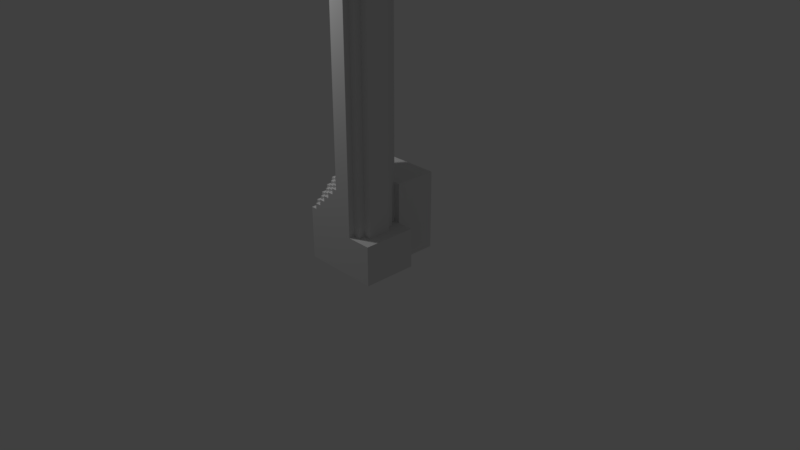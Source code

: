 # Source: building5.blend  (saved by Blender 2.78.0; exported with 4.5.12 LTS)
import bpy
from mathutils import Matrix  # noqa: F401  (used for matrix-valued properties, if any)

bpy.ops.wm.read_factory_settings(use_empty=True)
scene = bpy.context.scene
scene.name = 'Scene'

# ---- collections
col_collection_1 = bpy.data.collections.new('Collection 1'); scene.collection.children.link(col_collection_1)

# ---- materials (node trees are filled in below, after node groups)
mat_material_001 = bpy.data.materials.new('Material.001')
mat_material_001.alpha_threshold = 0.0
mat_material_001.use_transparent_shadow = False
mat_material_001.roughness = 0.5
mat_material_001.specular_intensity = 0.816

# ---- material node trees

# ---- world
world_world = bpy.data.worlds.new('World'); scene.world = world_world
world_world.color = (0.05088, 0.05088, 0.05088)
world_world.use_sun_shadow = False
world_world.sun_shadow_jitter_overblur = 0.0
world_world.cycles.sampling_method = 'MANUAL'

# ---- cameras
cam_camera = bpy.data.cameras.new('Camera')
cam_camera.clip_end = 100.0
cam_camera.lens = 35.0
cam_camera.sensor_width = 32.0
cam_camera.sensor_height = 18.0
cam_camera.ortho_scale = 7.314
cam_camera.dof.focus_distance = 0.0
cam_camera.dof.aperture_fstop = 128.0

# ---- lights
light_lamp = bpy.data.lights.new('Lamp', 'POINT')
light_lamp.transmission_factor = 0.0
light_lamp.cutoff_distance = 30.0
light_lamp.energy = 100.0
light_lamp.shadow_buffer_clip_start = 1.001
light_lamp.shadow_soft_size = 0.1
light_lamp.shadow_maximum_resolution = 0.006
light_lamp.use_absolute_resolution = True

# ---- meshes
me_trumptowerny = bpy.data.meshes.new('TrumpTowerNY')
me_trumptowerny.from_pydata([(-165.1, 403.0, 8.744), (-165.1, 403.0, -24.28), (-165.1, 433.5, 8.744), (-165.1, 433.5, -24.28), (-132.1, 403.0, -24.28), (-132.1, 433.5, -24.28), (-132.1, 403.0, -57.3), (-132.1, 433.5, -57.3), (-99.06, 403.0, -57.3), (-99.06, 433.5, -57.3), (-99.06, 403.0, -90.32), (-99.06, 433.5, -90.32), (-66.04, 403.0, -90.32), (-66.04, 433.5, -90.32), (-66.04, 403.0, -123.3), (-66.04, 433.5, -123.3), (-33.02, 403.0, -123.3), (-33.02, 433.5, -123.3), (-33.02, 403.0, -156.4), (-33.02, 433.5, -156.4), (-198.1, 433.5, 8.744), (-198.1, 433.5, -24.28), (-165.1, 433.5, -57.3), (-132.1, 433.5, -90.32), (-99.06, 433.5, -123.3), (-66.04, 433.5, -156.4), (1.828e-11, 403.0, -156.4), (1.828e-11, 433.5, -156.4), (1.859e-11, 433.5, -184.3), (-33.02, 433.5, -184.3), (-198.1, 1687.0, -24.28), (-198.1, 1687.0, 8.744), (-165.1, 1687.0, -24.28), (-165.1, 1687.0, -57.3), (-132.1, 1687.0, -57.3), (-132.1, 1687.0, -90.32), (-99.06, 1687.0, -90.32), (-99.06, 1687.0, -123.3), (-66.04, 1687.0, -123.3), (-66.04, 1687.0, -156.4), (-33.02, 1687.0, -156.4), (-33.02, 1687.0, -184.3), (1.137e-13, 1687.0, -184.3), (-132.1, 372.5, 8.744), (-132.1, 372.5, -24.28), (-132.1, 403.0, 8.744), (-33.02, 372.5, -123.3), (1.791e-11, 372.5, -123.3), (1.791e-11, 403.0, -123.3), (-33.02, 372.5, -90.32), (-33.02, 403.0, -90.32), (-66.04, 372.5, -90.32), (-66.04, 372.5, -57.3), (-66.04, 403.0, -57.3), (-99.06, 372.5, -57.3), (-99.06, 372.5, -24.28), (-99.06, 403.0, -24.28), (-287.0, 210.8, -316.4), (-287.0, 210.8, -405.3), (-287.0, 0.0, -316.4), (-287.0, 0.0, -405.3), (2.105e-11, 0.0, -405.3), (2.103e-11, 210.8, -405.3), (-190.5, 210.8, -349.4), (-66.04, 210.8, -349.4), (-33.02, 210.8, -311.3), (-66.04, 210.8, -311.3), (-287.0, 210.8, -283.4), (-238.8, 210.8, -316.4), (-238.8, 210.8, -283.4), (-190.5, 210.8, -316.4), (-33.02, 210.8, -273.2), (1.961e-11, 210.8, -273.2), (-33.02, 1687.0, -273.2), (5.684e-14, 1687.0, -273.2), (-33.02, 1687.0, -311.3), (-66.04, 1687.0, -311.3), (-66.04, 1687.0, -349.4), (-190.5, 1687.0, -349.4), (-190.5, 1687.0, -316.4), (-238.8, 1687.0, -316.4), (-238.8, 1687.0, -283.4), (-287.0, 421.6, -283.4), (-287.0, 1687.0, -283.4), (-287.0, 421.6, -316.4), (-510.5, 0.0, -316.4), (-510.5, 0.0, 8.744), (-510.5, 421.6, -316.4), (-510.5, 421.6, 8.744), (-287.0, 421.6, 8.744), (-287.0, 1687.0, 8.744), (1.643e-11, 0.0, 8.744), (1.643e-11, 281.1, 8.744), (-33.02, 281.1, 8.744), (-66.04, 311.6, 8.744), (-99.06, 342.1, 8.744), (-66.04, 342.1, 8.744), (-99.06, 372.5, 8.744), (-33.02, 311.6, 8.744), (-99.06, 342.1, -24.28), (-66.04, 342.1, -24.28), (-66.04, 372.5, -24.28), (-33.02, 342.1, -57.3), (-33.02, 342.1, -90.32), (-33.02, 372.5, -57.3), (-66.04, 342.1, -57.3), (1.754e-11, 342.1, -90.32), (1.754e-11, 372.5, -90.32), (-66.04, 311.6, -24.28), (-33.02, 311.6, -57.3), (1.717e-11, 311.6, -57.3), (1.717e-11, 342.1, -57.3), (-33.02, 311.6, -24.28), (-33.02, 342.1, -24.28), (-33.02, 281.1, -24.28), (1.68e-11, 281.1, -24.28), (1.68e-11, 311.6, -24.28)], [], [(0, 1, 2), (2, 1, 3), (1, 4, 3), (3, 4, 5), (4, 6, 5), (5, 6, 7), (6, 8, 7), (7, 8, 9), (8, 10, 9), (9, 10, 11), (10, 12, 11), (11, 12, 13), (12, 14, 13), (13, 14, 15), (14, 16, 15), (15, 16, 17), (16, 18, 17), (17, 18, 19), (2, 3, 20), (20, 3, 21), (22, 3, 7), (7, 3, 5), (23, 7, 11), (11, 7, 9), (24, 11, 15), (15, 11, 13), (25, 15, 19), (19, 15, 17), (18, 26, 19), (19, 26, 27), (27, 28, 19), (19, 28, 29), (21, 30, 20), (20, 30, 31), (3, 32, 21), (21, 32, 30), (22, 33, 3), (3, 33, 32), (7, 34, 22), (22, 34, 33), (23, 35, 7), (7, 35, 34), (11, 36, 23), (23, 36, 35), (24, 37, 11), (11, 37, 36), (15, 38, 24), (24, 38, 37), (25, 39, 15), (15, 39, 38), (19, 40, 25), (25, 40, 39), (29, 41, 19), (19, 41, 40), (28, 42, 29), (29, 42, 41), (43, 44, 45), (45, 44, 4), (46, 47, 16), (16, 47, 48), (48, 26, 16), (16, 26, 18), (49, 46, 50), (50, 46, 16), (51, 49, 12), (12, 49, 50), (14, 12, 16), (16, 12, 50), (52, 51, 53), (53, 51, 12), (54, 52, 8), (8, 52, 53), (10, 8, 12), (12, 8, 53), (55, 54, 56), (56, 54, 8), (44, 55, 4), (4, 55, 56), (6, 4, 8), (8, 4, 56), (1, 0, 4), (4, 0, 45), (57, 58, 59), (59, 58, 60), (61, 60, 62), (62, 60, 58), (62, 58, 63), (64, 62, 63), (64, 65, 62), (64, 66, 65), (67, 68, 57), (67, 69, 68), (70, 63, 68), (68, 63, 57), (57, 63, 58), (71, 72, 65), (65, 72, 62), (71, 73, 72), (72, 73, 74), (65, 75, 71), (71, 75, 73), (66, 76, 65), (65, 76, 75), (64, 77, 66), (66, 77, 76), (64, 63, 77), (77, 63, 78), (70, 79, 63), (63, 79, 78), (68, 80, 70), (70, 80, 79), (69, 81, 68), (68, 81, 80), (67, 82, 69), (69, 82, 81), (81, 82, 83), (67, 57, 82), (82, 57, 84), (85, 86, 87), (87, 86, 88), (59, 85, 57), (57, 85, 87), (84, 57, 87), (84, 87, 82), (82, 87, 88), (89, 82, 88), (82, 89, 83), (83, 89, 90), (88, 86, 89), (89, 86, 91), (0, 91, 43), (45, 0, 43), (92, 93, 91), (91, 93, 94), (95, 94, 96), (95, 91, 94), (95, 43, 91), (95, 97, 43), (93, 98, 94), (2, 20, 0), (0, 20, 89), (91, 0, 89), (31, 90, 20), (20, 90, 89), (81, 83, 30), (33, 30, 32), (33, 81, 30), (33, 35, 81), (33, 34, 35), (31, 30, 90), (90, 30, 83), (36, 37, 35), (35, 37, 81), (81, 37, 79), (80, 81, 79), (38, 39, 37), (37, 39, 79), (79, 39, 76), (77, 79, 76), (77, 78, 79), (40, 41, 39), (39, 41, 73), (76, 73, 75), (76, 39, 73), (42, 74, 41), (41, 74, 73), (95, 99, 97), (97, 99, 55), (99, 100, 55), (55, 100, 101), (102, 103, 104), (104, 103, 49), (105, 102, 52), (52, 102, 104), (104, 49, 52), (52, 49, 51), (103, 106, 49), (49, 106, 107), (46, 49, 47), (47, 49, 107), (44, 43, 55), (55, 43, 97), (100, 105, 101), (101, 105, 52), (54, 55, 52), (52, 55, 101), (94, 108, 96), (96, 108, 100), (109, 110, 102), (102, 110, 111), (103, 102, 106), (106, 102, 111), (108, 112, 100), (100, 112, 113), (112, 109, 113), (113, 109, 102), (113, 102, 100), (100, 102, 105), (99, 95, 100), (100, 95, 96), (114, 115, 112), (112, 115, 116), (109, 112, 110), (110, 112, 116), (93, 114, 98), (98, 114, 112), (98, 112, 94), (94, 112, 108), (61, 72, 91), (61, 62, 72), (74, 28, 72), (74, 42, 28), (27, 26, 28), (28, 26, 72), (72, 26, 47), (91, 47, 106), (110, 106, 111), (110, 91, 106), (110, 115, 91), (110, 116, 115), (26, 48, 47), (47, 107, 106), (115, 92, 91), (47, 91, 72), (60, 61, 59), (59, 61, 91), (86, 59, 91), (86, 85, 59), (92, 115, 93), (93, 115, 114)])
_uv = me_trumptowerny.uv_layers.new(name='UVMap')
_uv.uv.foreach_set('vector', [0.03888, 0.7718, 0.03888, 0.7869, 0.02916, 0.7718, 0.02916, 0.7718, 0.03888, 0.7869, 0.02916, 0.7869, 0.4787, 0.7265, 0.4787, 0.7416, 0.469, 0.7265, 0.469, 0.7265, 0.4787, 0.7416, 0.469, 0.7416, 0.0, 0.7869, 0.0, 0.7718, 0.009719, 0.7869, 0.009719, 0.7869, 0.0, 0.7718, 0.009719, 0.7718, 0.469, 0.7114, 0.469, 0.7265, 0.4592, 0.7114, 0.4592, 0.7114, 0.469, 0.7265, 0.4592, 0.7265, 0.0486, 0.7718, 0.0486, 0.7869, 0.03888, 0.7718, 0.03888, 0.7718, 0.0486, 0.7869, 0.03888, 0.7869, 0.469, 0.7567, 0.469, 0.7718, 0.4592, 0.7567, 0.4592, 0.7567, 0.469, 0.7718, 0.4592, 0.7718, 0.3766, 0.7753, 0.3766, 0.7602, 0.3863, 0.7753, 0.3863, 0.7753, 0.3766, 0.7602, 0.3863, 0.7602, 0.4795, 0.6811, 0.4795, 0.6962, 0.4698, 0.6811, 0.4698, 0.6811, 0.4795, 0.6962, 0.4698, 0.6962, 0.05832, 0.7718, 0.05832, 0.7869, 0.0486, 0.7718, 0.0486, 0.7718, 0.05832, 0.7869, 0.0486, 0.7869, 0.1076, 0.6814, 0.1076, 0.6965, 0.09707, 0.6814, 0.09707, 0.6814, 0.1076, 0.6965, 0.09707, 0.6965, 0.8904, 0.6207, 0.9009, 0.6207, 0.8904, 0.6358, 0.8904, 0.6358, 0.9009, 0.6207, 0.9009, 0.6358, 0.09707, 0.5907, 0.1076, 0.5907, 0.09707, 0.6058, 0.09707, 0.6058, 0.1076, 0.5907, 0.1076, 0.6058, 0.8904, 0.6509, 0.8904, 0.6358, 0.9009, 0.6509, 0.9009, 0.6509, 0.8904, 0.6358, 0.9009, 0.6358, 0.09707, 0.7023, 0.08655, 0.7023, 0.09707, 0.6872, 0.09707, 0.6872, 0.08655, 0.7023, 0.08655, 0.6872, 0.4787, 0.7567, 0.4787, 0.7718, 0.469, 0.7567, 0.469, 0.7567, 0.4787, 0.7718, 0.469, 0.7718, 0.05832, 0.7718, 0.06722, 0.7718, 0.05832, 0.7869, 0.05832, 0.7869, 0.06722, 0.7718, 0.06722, 0.7869, 0.6823, 0.1819, 0.6823, 0.7553, 0.6717, 0.1819, 0.6717, 0.1819, 0.6823, 0.7553, 0.6717, 0.7553, 0.7454, 0.1819, 0.7454, 0.7553, 0.7349, 0.1819, 0.7349, 0.1819, 0.7454, 0.7553, 0.7349, 0.7553, 0.6928, 0.7553, 0.6928, 0.1819, 0.7033, 0.7553, 0.7033, 0.7553, 0.6928, 0.1819, 0.7033, 0.1819, 0.4875, 0.2794, 0.4875, 0.8528, 0.477, 0.2794, 0.477, 0.2794, 0.4875, 0.8528, 0.477, 0.8528, 0.6928, 0.1819, 0.6928, 0.7553, 0.6823, 0.1819, 0.6823, 0.1819, 0.6928, 0.7553, 0.6823, 0.7553, 0.7244, 0.1819, 0.7244, 0.7553, 0.7139, 0.1819, 0.7139, 0.1819, 0.7244, 0.7553, 0.7139, 0.7553, 0.6717, 0.1819, 0.6717, 0.7553, 0.6612, 0.1819, 0.6612, 0.1819, 0.6717, 0.7553, 0.6612, 0.7553, 0.756, 0.1819, 0.756, 0.7553, 0.7454, 0.1819, 0.7454, 0.1819, 0.756, 0.7553, 0.7454, 0.7553, 0.6612, 0.1819, 0.6612, 0.7553, 0.6507, 0.1819, 0.6507, 0.1819, 0.6612, 0.7553, 0.6507, 0.7553, 0.7349, 0.1819, 0.7349, 0.7553, 0.7244, 0.1819, 0.7244, 0.1819, 0.7349, 0.7553, 0.7244, 0.7553, 0.7649, 0.1819, 0.7649, 0.7553, 0.756, 0.1819, 0.756, 0.1819, 0.7649, 0.7553, 0.756, 0.7553, 0.7139, 0.1819, 0.7139, 0.7553, 0.7033, 0.1819, 0.7033, 0.1819, 0.7139, 0.7553, 0.7033, 0.7553, 0.4795, 0.5905, 0.4795, 0.6056, 0.4698, 0.5905, 0.4698, 0.5905, 0.4795, 0.6056, 0.4698, 0.6056, 0.4592, 0.7416, 0.4592, 0.7265, 0.469, 0.7416, 0.469, 0.7416, 0.4592, 0.7265, 0.469, 0.7265, 0.9337, 0.6779, 0.9442, 0.6779, 0.9337, 0.693, 0.9337, 0.693, 0.9442, 0.6779, 0.9442, 0.693, 0.4795, 0.6056, 0.4795, 0.6207, 0.4698, 0.6056, 0.4698, 0.6056, 0.4795, 0.6207, 0.4698, 0.6207, 0.3766, 0.7299, 0.3766, 0.7148, 0.3863, 0.7299, 0.3863, 0.7299, 0.3766, 0.7148, 0.3863, 0.7148, 0.1076, 0.5756, 0.1076, 0.5907, 0.09707, 0.5756, 0.09707, 0.5756, 0.1076, 0.5907, 0.09707, 0.5907, 0.3758, 0.7207, 0.3758, 0.7358, 0.3661, 0.7207, 0.3661, 0.7207, 0.3758, 0.7358, 0.3661, 0.7358, 0.3863, 0.7299, 0.3863, 0.7451, 0.3766, 0.7299, 0.3766, 0.7299, 0.3863, 0.7451, 0.3766, 0.7451, 0.1253, 0.7063, 0.1253, 0.7214, 0.1148, 0.7063, 0.1148, 0.7063, 0.1253, 0.7214, 0.1148, 0.7214, 0.4795, 0.6509, 0.4795, 0.666, 0.4698, 0.6509, 0.4698, 0.6509, 0.4795, 0.666, 0.4698, 0.666, 0.4787, 0.7114, 0.4787, 0.7265, 0.469, 0.7114, 0.469, 0.7114, 0.4787, 0.7265, 0.469, 0.7265, 0.9009, 0.6056, 0.8904, 0.6056, 0.9009, 0.5905, 0.9009, 0.5905, 0.8904, 0.6056, 0.8904, 0.5905, 0.8904, 0.6509, 0.9009, 0.6509, 0.8904, 0.666, 0.8904, 0.666, 0.9009, 0.6509, 0.9009, 0.666, 0.4301, 0.7392, 0.4584, 0.7392, 0.4301, 0.8357, 0.4301, 0.8357, 0.4584, 0.7392, 0.4584, 0.8357, 0.5872, 0.6753, 0.5872, 0.8067, 0.52, 0.6753, 0.52, 0.6753, 0.5872, 0.8067, 0.52, 0.8067, 0.1139, 0.6632, 0.1139, 0.7946, 0.09604, 0.7504, 0.09604, 0.6934, 0.1139, 0.6632, 0.09604, 0.7504, 0.09604, 0.6934, 0.08389, 0.6783, 0.1139, 0.6632, 0.09604, 0.6934, 0.08389, 0.6934, 0.08389, 0.6783, 0.07498, 0.7946, 0.08551, 0.7725, 0.08551, 0.7946, 0.07498, 0.7946, 0.07498, 0.7725, 0.08551, 0.7725, 0.08551, 0.7504, 0.09604, 0.7504, 0.08551, 0.7725, 0.4005, 0.8171, 0.411, 0.795, 0.4005, 0.8392, 0.08551, 0.7946, 0.09604, 0.7504, 0.1139, 0.7946, 0.07174, 0.6783, 0.07174, 0.6632, 0.08389, 0.6783, 0.08389, 0.6783, 0.07174, 0.6632, 0.1139, 0.6632, 0.6402, 0.8572, 0.6402, 0.1819, 0.6507, 0.8572, 0.6507, 0.8572, 0.6402, 0.1819, 0.6507, 0.1819, 0.6175, 0.1819, 0.6175, 0.8572, 0.6053, 0.1819, 0.6053, 0.1819, 0.6175, 0.8572, 0.6053, 0.8572, 0.6402, 0.1819, 0.6402, 0.8572, 0.6296, 0.1819, 0.6296, 0.1819, 0.6402, 0.8572, 0.6296, 0.8572, 0.6296, 0.1819, 0.6296, 0.8572, 0.6175, 0.1819, 0.6175, 0.1819, 0.6296, 0.8572, 0.6175, 0.8572, 0.5324, 0.1802, 0.5721, 0.1802, 0.5324, 0.8556, 0.5324, 0.8556, 0.5721, 0.1802, 0.5721, 0.8556, 0.4916, 0.8527, 0.4916, 0.1774, 0.5022, 0.8527, 0.5022, 0.8527, 0.4916, 0.1774, 0.5022, 0.1774, 0.5899, 0.8572, 0.5899, 0.1819, 0.6053, 0.8572, 0.6053, 0.8572, 0.5899, 0.1819, 0.6053, 0.1819, 0.5022, 0.8527, 0.5022, 0.1774, 0.5127, 0.8527, 0.5127, 0.8527, 0.5022, 0.1774, 0.5127, 0.1774, 0.5745, 0.8572, 0.5745, 0.7607, 0.5899, 0.8572, 0.5899, 0.8572, 0.5745, 0.7607, 0.5899, 0.1819, 0.5899, 0.1819, 0.5745, 0.7607, 0.5745, 0.1819, 0.3661, 0.5788, 0.3766, 0.5788, 0.3661, 0.6753, 0.3661, 0.6753, 0.3766, 0.5788, 0.3766, 0.6753, 0.4867, 0.6052, 0.383, 0.6052, 0.4867, 0.4122, 0.4867, 0.4122, 0.383, 0.6052, 0.383, 0.4122, 0.3661, 0.7718, 0.2948, 0.7718, 0.3661, 0.6753, 0.3661, 0.6753, 0.2948, 0.7718, 0.2948, 0.5788, 0.3661, 0.5788, 0.3661, 0.6753, 0.2948, 0.5788, 0.384, 0.9028, 0.4553, 0.9028, 0.384, 0.9179, 0.06313, 0.6764, 0.1344, 0.6613, 0.1344, 0.8101, 0.06313, 0.8101, 0.06313, 0.6764, 0.1344, 0.8101, 0.3904, 0.7558, 0.2973, 0.7558, 0.3904, 0.1769, 0.3904, 0.1769, 0.2973, 0.7558, 0.2973, 0.1769, 0.1933, 0.42, 0.1933, 0.2739, 0.2472, 0.42, 0.2472, 0.42, 0.1933, 0.2739, 0.3166, 0.2739, 0.2767, 0.4135, 0.3166, 0.2739, 0.2847, 0.403, 0.2847, 0.4135, 0.2767, 0.4135, 0.2847, 0.403, 0.3166, 0.3713, 0.3086, 0.3713, 0.3166, 0.2739, 0.3166, 0.2739, 0.3086, 0.3713, 0.3006, 0.3819, 0.2926, 0.3924, 0.3006, 0.3819, 0.3006, 0.3924, 0.2926, 0.3924, 0.3166, 0.2739, 0.3006, 0.3819, 0.2926, 0.3924, 0.2847, 0.403, 0.3166, 0.2739, 0.2926, 0.3924, 0.2926, 0.403, 0.2847, 0.403, 0.3086, 0.3713, 0.3086, 0.3819, 0.3006, 0.3819, 0.2767, 0.4241, 0.2687, 0.4241, 0.2767, 0.4135, 0.2767, 0.4135, 0.2687, 0.4241, 0.2472, 0.42, 0.3166, 0.2739, 0.2767, 0.4135, 0.2472, 0.42, 0.2687, 0.8584, 0.2472, 0.8584, 0.2687, 0.4241, 0.2687, 0.4241, 0.2472, 0.8584, 0.2472, 0.42, 0.8799, 0.5519, 0.8645, 0.5519, 0.8929, 0.4334, 0.9034, 0.4485, 0.8929, 0.4334, 0.9034, 0.4334, 0.9034, 0.4485, 0.8799, 0.5519, 0.8929, 0.4334, 0.9034, 0.4485, 0.9139, 0.4636, 0.8799, 0.5519, 0.9034, 0.4485, 0.9139, 0.4485, 0.9139, 0.4636, 0.8929, 0.4182, 0.8929, 0.4334, 0.8645, 0.4182, 0.8645, 0.4182, 0.8929, 0.4334, 0.8645, 0.5519, 0.9245, 0.4636, 0.9245, 0.4787, 0.9139, 0.4636, 0.9139, 0.4636, 0.9245, 0.4787, 0.8799, 0.5519, 0.8799, 0.5519, 0.9245, 0.4787, 0.8953, 0.567, 0.8799, 0.567, 0.8799, 0.5519, 0.8953, 0.567, 0.935, 0.4787, 0.935, 0.4938, 0.9245, 0.4787, 0.9245, 0.4787, 0.935, 0.4938, 0.8953, 0.567, 0.914, 0.8191, 0.9537, 0.7459, 0.9537, 0.8168, 0.935, 0.5821, 0.8953, 0.567, 0.935, 0.5647, 0.935, 0.5821, 0.8953, 0.5821, 0.8953, 0.567, 0.9455, 0.4938, 0.9455, 0.5066, 0.935, 0.4938, 0.935, 0.4938, 0.9455, 0.5066, 0.9455, 0.5473, 0.935, 0.5647, 0.9455, 0.5473, 0.9455, 0.5647, 0.935, 0.5647, 0.935, 0.4938, 0.9455, 0.5473, 0.956, 0.5066, 0.956, 0.5473, 0.9455, 0.5066, 0.9455, 0.5066, 0.956, 0.5473, 0.9455, 0.5473, 0.4698, 0.6811, 0.4698, 0.666, 0.4795, 0.6811, 0.4795, 0.6811, 0.4698, 0.666, 0.4795, 0.666, 0.02916, 0.7718, 0.02916, 0.7869, 0.01944, 0.7718, 0.01944, 0.7718, 0.02916, 0.7869, 0.01944, 0.7869, 0.4787, 0.7416, 0.4787, 0.7567, 0.469, 0.7416, 0.469, 0.7416, 0.4787, 0.7567, 0.469, 0.7567, 0.3758, 0.766, 0.3758, 0.7811, 0.3661, 0.766, 0.3661, 0.766, 0.3758, 0.7811, 0.3661, 0.7811, 0.9009, 0.6811, 0.8904, 0.6811, 0.9009, 0.666, 0.9009, 0.666, 0.8904, 0.6811, 0.8904, 0.666, 0.009719, 0.7869, 0.009719, 0.7718, 0.01944, 0.7869, 0.01944, 0.7869, 0.009719, 0.7718, 0.01944, 0.7718, 0.09707, 0.6209, 0.09707, 0.6058, 0.1076, 0.6209, 0.1076, 0.6209, 0.09707, 0.6058, 0.1076, 0.6058, 0.09707, 0.636, 0.09707, 0.6209, 0.1076, 0.636, 0.1076, 0.636, 0.09707, 0.6209, 0.1076, 0.6209, 0.4795, 0.6358, 0.4795, 0.6509, 0.4698, 0.6358, 0.4698, 0.6358, 0.4795, 0.6509, 0.4698, 0.6509, 0.08655, 0.6872, 0.08655, 0.6721, 0.09707, 0.6872, 0.09707, 0.6872, 0.08655, 0.6721, 0.09707, 0.6721, 0.469, 0.7416, 0.469, 0.7567, 0.4592, 0.7416, 0.4592, 0.7416, 0.469, 0.7567, 0.4592, 0.7567, 0.3863, 0.7451, 0.3863, 0.7602, 0.3766, 0.7451, 0.3766, 0.7451, 0.3863, 0.7602, 0.3766, 0.7602, 0.8904, 0.6207, 0.8904, 0.6056, 0.9009, 0.6207, 0.9009, 0.6207, 0.8904, 0.6056, 0.9009, 0.6056, 0.3758, 0.7358, 0.3758, 0.7509, 0.3661, 0.7358, 0.3661, 0.7358, 0.3758, 0.7509, 0.3661, 0.7509, 0.4795, 0.6207, 0.4795, 0.6358, 0.4698, 0.6207, 0.4698, 0.6207, 0.4795, 0.6358, 0.4698, 0.6358, 0.09707, 0.6569, 0.09707, 0.6721, 0.08655, 0.6569, 0.08655, 0.6569, 0.09707, 0.6721, 0.08655, 0.6721, 0.1076, 0.6814, 0.09707, 0.6814, 0.1076, 0.6662, 0.1076, 0.6662, 0.09707, 0.6814, 0.09707, 0.6662, 0.3758, 0.7509, 0.3758, 0.766, 0.3661, 0.7509, 0.3661, 0.7509, 0.3758, 0.766, 0.3661, 0.766, 0.09707, 0.5756, 0.09707, 0.5605, 0.1076, 0.5756, 0.1076, 0.5756, 0.09707, 0.5605, 0.1076, 0.5605, 0.4795, 0.6962, 0.4795, 0.7114, 0.4698, 0.6962, 0.4698, 0.6962, 0.4795, 0.7114, 0.4698, 0.7114, 0.9009, 0.6962, 0.8904, 0.6962, 0.9009, 0.6811, 0.9009, 0.6811, 0.8904, 0.6962, 0.8904, 0.6811, 0.4166, 0.2739, 0.3847, 0.3469, 0.3166, 0.2739, 0.4166, 0.2739, 0.4166, 0.3469, 0.3847, 0.3469, 0.2402, 0.8551, 0.2119, 0.2817, 0.2402, 0.1798, 0.2402, 0.8551, 0.2119, 0.8551, 0.2119, 0.2817, 0.3564, 0.4241, 0.3564, 0.4135, 0.3632, 0.4241, 0.3632, 0.4241, 0.3564, 0.4135, 0.3847, 0.3469, 0.3847, 0.3469, 0.3564, 0.4135, 0.3485, 0.403, 0.3166, 0.2739, 0.3485, 0.403, 0.3405, 0.3924, 0.3325, 0.3819, 0.3405, 0.3924, 0.3325, 0.3924, 0.3325, 0.3819, 0.3166, 0.2739, 0.3405, 0.3924, 0.3325, 0.3819, 0.3245, 0.3713, 0.3166, 0.2739, 0.3325, 0.3819, 0.3245, 0.3819, 0.3245, 0.3713, 0.3564, 0.4135, 0.3485, 0.4135, 0.3485, 0.403, 0.3485, 0.403, 0.3405, 0.403, 0.3405, 0.3924, 0.3245, 0.3713, 0.3166, 0.3713, 0.3166, 0.2739, 0.3485, 0.403, 0.3166, 0.2739, 0.3847, 0.3469, 0.515, 0.2809, 0.515, 0.4122, 0.4867, 0.2809, 0.1126, 0.2362, 0.141, 0.3676, 0.008959, 0.3676, 0.383, 0.1786, 0.4867, 0.2809, 0.383, 0.4122, 0.383, 0.1786, 0.4867, 0.1786, 0.4867, 0.2809, 0.1076, 0.636, 0.1076, 0.6511, 0.09707, 0.636, 0.09707, 0.636, 0.1076, 0.6511, 0.09707, 0.6511])
me_trumptowerny.materials.append(mat_material_001)
me_trumptowerny.use_remesh_preserve_volume = False
me_trumptowerny.use_remesh_preserve_attributes = False
me_trumptowerny.use_mirror_vertex_groups = False
me_trumptowerny.update()

# ---- objects
ob_trumptowerny = bpy.data.objects.new('TrumpTowerNY', me_trumptowerny)
ob_lamp = bpy.data.objects.new('Lamp', light_lamp)
ob_camera = bpy.data.objects.new('Camera', cam_camera)

# ---- transforms, parenting, visibility, modifiers, constraints
ob_trumptowerny.location = (-0.4032, -0.5549, 0.0)
ob_trumptowerny.rotation_euler = (1.571, 0.0, -1.571)
ob_trumptowerny.scale = (0.0025, 0.0025, 0.0025)
ob_trumptowerny.lineart.crease_threshold = 0.0
ob_lamp.location = (-1.427, -1.384, 4.663)
ob_lamp.rotation_euler = (0.6503, 0.05522, 1.866)
ob_lamp.lock_rotations_4d = False
ob_lamp.empty_display_type = 'ARROWS'
ob_lamp.color = (0.0, 0.0, 0.0, 0.0)
ob_lamp.lineart.crease_threshold = 0.0
ob_camera.location = (7.481, -6.508, 5.344)
ob_camera.rotation_euler = (1.109, 0.0, 0.8149)
ob_camera.lock_rotations_4d = False
ob_camera.empty_display_type = 'ARROWS'
ob_camera.color = (0.0, 0.0, 0.0, 0.0)
ob_camera.display_type = 'WIRE'
ob_camera.lineart.crease_threshold = 0.0

# ---- collection membership
col_collection_1.objects.link(ob_trumptowerny)
col_collection_1.objects.link(ob_lamp)
col_collection_1.objects.link(ob_camera)

# ---- scene / render settings (as saved in the file)
scene.camera = ob_camera
scene.frame_start = 1; scene.frame_end = 250; scene.frame_set(1)
scene.render.engine = 'BLENDER_EEVEE_NEXT'
scene.render.resolution_percentage = 50
scene.render.dither_intensity = 0.0
scene.cycles.use_denoising = False
scene.cycles.samples = 128
scene.cycles.sampling_pattern = 'TABULATED_SOBOL'
scene.cycles.light_sampling_threshold = 0.0
scene.cycles.use_adaptive_sampling = False
scene.cycles.use_light_tree = False
scene.cycles.blur_glossy = 0.0
scene.cycles.sample_clamp_indirect = 0.0
scene.view_settings.view_transform = 'Standard'
bpy.context.view_layer.update()
